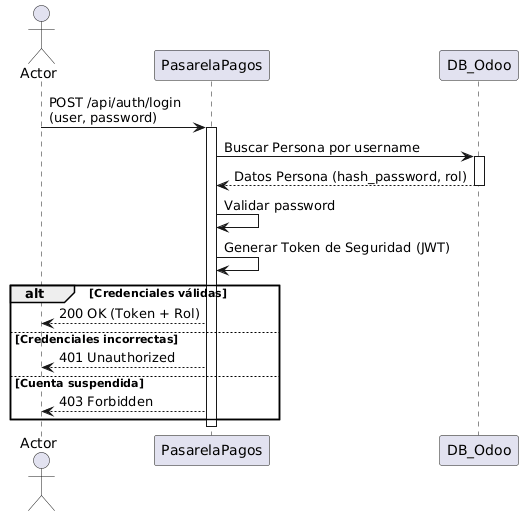

The diagram above was rendered by PlantUML. Its source (embedded in the PNG):
@startuml
actor Actor
participant PasarelaPagos
participant DB_Odoo

Actor -> PasarelaPagos : POST /api/auth/login\n(user, password)
activate PasarelaPagos

PasarelaPagos -> DB_Odoo : Buscar Persona por username
activate DB_Odoo
DB_Odoo --> PasarelaPagos : Datos Persona (hash_password, rol)
deactivate DB_Odoo

PasarelaPagos -> PasarelaPagos : Validar password
PasarelaPagos -> PasarelaPagos : Generar Token de Seguridad (JWT)

alt Credenciales válidas
    PasarelaPagos --> Actor : 200 OK (Token + Rol)
else Credenciales incorrectas
    PasarelaPagos --> Actor : 401 Unauthorized
else Cuenta suspendida
    PasarelaPagos --> Actor : 403 Forbidden
end

deactivate PasarelaPagos
@enduml